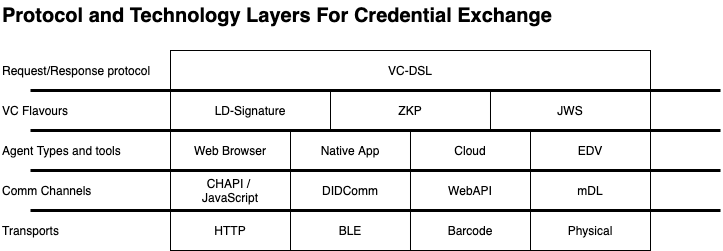

The diagram above was exported from draw.io. Its source (the exported page's mxGraphModel, read from the mxfile embedded in the PNG):
<mxGraphModel dx="1254" dy="814" grid="1" gridSize="10" guides="1" tooltips="1" connect="1" arrows="1" fold="1" page="1" pageScale="1" pageWidth="850" pageHeight="1100" math="0" shadow="0">
  <root>
    <mxCell id="0" />
    <mxCell id="1" parent="0" />
    <mxCell id="jAmDyrw7oPdcjCBt0NPs-1" value="VC-DSL" style="rounded=0;whiteSpace=wrap;html=1;" vertex="1" parent="1">
      <mxGeometry x="210" y="120" width="480" height="40" as="geometry" />
    </mxCell>
    <mxCell id="jAmDyrw7oPdcjCBt0NPs-2" value="LD-Signature" style="rounded=0;whiteSpace=wrap;html=1;" vertex="1" parent="1">
      <mxGeometry x="210" y="160" width="160" height="40" as="geometry" />
    </mxCell>
    <mxCell id="jAmDyrw7oPdcjCBt0NPs-3" value="ZKP" style="rounded=0;whiteSpace=wrap;html=1;" vertex="1" parent="1">
      <mxGeometry x="370" y="160" width="160" height="40" as="geometry" />
    </mxCell>
    <mxCell id="jAmDyrw7oPdcjCBt0NPs-4" value="JWS" style="rounded=0;whiteSpace=wrap;html=1;" vertex="1" parent="1">
      <mxGeometry x="530" y="160" width="160" height="40" as="geometry" />
    </mxCell>
    <mxCell id="jAmDyrw7oPdcjCBt0NPs-5" value="Web Browser" style="rounded=0;whiteSpace=wrap;html=1;" vertex="1" parent="1">
      <mxGeometry x="210" y="200" width="120" height="40" as="geometry" />
    </mxCell>
    <mxCell id="jAmDyrw7oPdcjCBt0NPs-6" value="Native App" style="rounded=0;whiteSpace=wrap;html=1;" vertex="1" parent="1">
      <mxGeometry x="330" y="200" width="120" height="40" as="geometry" />
    </mxCell>
    <mxCell id="jAmDyrw7oPdcjCBt0NPs-7" value="Cloud" style="rounded=0;whiteSpace=wrap;html=1;" vertex="1" parent="1">
      <mxGeometry x="450" y="200" width="120" height="40" as="geometry" />
    </mxCell>
    <mxCell id="jAmDyrw7oPdcjCBt0NPs-8" value="EDV" style="rounded=0;whiteSpace=wrap;html=1;" vertex="1" parent="1">
      <mxGeometry x="570" y="200" width="120" height="40" as="geometry" />
    </mxCell>
    <mxCell id="jAmDyrw7oPdcjCBt0NPs-11" value="CHAPI / &lt;br&gt;JavaScript" style="rounded=0;whiteSpace=wrap;html=1;" vertex="1" parent="1">
      <mxGeometry x="210" y="240" width="120" height="40" as="geometry" />
    </mxCell>
    <mxCell id="jAmDyrw7oPdcjCBt0NPs-12" value="DIDComm" style="rounded=0;whiteSpace=wrap;html=1;" vertex="1" parent="1">
      <mxGeometry x="330" y="240" width="120" height="40" as="geometry" />
    </mxCell>
    <mxCell id="jAmDyrw7oPdcjCBt0NPs-13" value="WebAPI" style="rounded=0;whiteSpace=wrap;html=1;" vertex="1" parent="1">
      <mxGeometry x="450" y="240" width="120" height="40" as="geometry" />
    </mxCell>
    <mxCell id="jAmDyrw7oPdcjCBt0NPs-14" value="mDL" style="rounded=0;whiteSpace=wrap;html=1;" vertex="1" parent="1">
      <mxGeometry x="570" y="240" width="120" height="40" as="geometry" />
    </mxCell>
    <mxCell id="jAmDyrw7oPdcjCBt0NPs-15" value="HTTP" style="rounded=0;whiteSpace=wrap;html=1;" vertex="1" parent="1">
      <mxGeometry x="210" y="280" width="120" height="40" as="geometry" />
    </mxCell>
    <mxCell id="jAmDyrw7oPdcjCBt0NPs-16" value="BLE" style="rounded=0;whiteSpace=wrap;html=1;" vertex="1" parent="1">
      <mxGeometry x="330" y="280" width="120" height="40" as="geometry" />
    </mxCell>
    <mxCell id="jAmDyrw7oPdcjCBt0NPs-17" value="Barcode" style="rounded=0;whiteSpace=wrap;html=1;" vertex="1" parent="1">
      <mxGeometry x="450" y="280" width="120" height="40" as="geometry" />
    </mxCell>
    <mxCell id="jAmDyrw7oPdcjCBt0NPs-18" value="Physical" style="rounded=0;whiteSpace=wrap;html=1;" vertex="1" parent="1">
      <mxGeometry x="570" y="280" width="120" height="40" as="geometry" />
    </mxCell>
    <mxCell id="jAmDyrw7oPdcjCBt0NPs-20" value="" style="endArrow=none;html=1;strokeWidth=3;" edge="1" parent="1">
      <mxGeometry width="50" height="50" relative="1" as="geometry">
        <mxPoint x="70" y="160" as="sourcePoint" />
        <mxPoint x="760" y="160" as="targetPoint" />
      </mxGeometry>
    </mxCell>
    <mxCell id="jAmDyrw7oPdcjCBt0NPs-21" value="" style="endArrow=none;html=1;strokeWidth=3;" edge="1" parent="1">
      <mxGeometry width="50" height="50" relative="1" as="geometry">
        <mxPoint x="70" y="200" as="sourcePoint" />
        <mxPoint x="760" y="200" as="targetPoint" />
      </mxGeometry>
    </mxCell>
    <mxCell id="jAmDyrw7oPdcjCBt0NPs-22" value="" style="endArrow=none;html=1;strokeWidth=3;" edge="1" parent="1">
      <mxGeometry width="50" height="50" relative="1" as="geometry">
        <mxPoint x="70" y="240" as="sourcePoint" />
        <mxPoint x="760" y="240" as="targetPoint" />
      </mxGeometry>
    </mxCell>
    <mxCell id="jAmDyrw7oPdcjCBt0NPs-23" value="" style="endArrow=none;html=1;strokeWidth=3;" edge="1" parent="1">
      <mxGeometry width="50" height="50" relative="1" as="geometry">
        <mxPoint x="70" y="280" as="sourcePoint" />
        <mxPoint x="760" y="280" as="targetPoint" />
      </mxGeometry>
    </mxCell>
    <mxCell id="jAmDyrw7oPdcjCBt0NPs-24" value="Request/Response protocol" style="text;html=1;align=left;verticalAlign=middle;resizable=0;points=[];autosize=1;" vertex="1" parent="1">
      <mxGeometry x="40" y="130" width="160" height="20" as="geometry" />
    </mxCell>
    <mxCell id="jAmDyrw7oPdcjCBt0NPs-25" value="VC Flavours" style="text;html=1;align=left;verticalAlign=middle;resizable=0;points=[];autosize=1;" vertex="1" parent="1">
      <mxGeometry x="40" y="170" width="80" height="20" as="geometry" />
    </mxCell>
    <mxCell id="jAmDyrw7oPdcjCBt0NPs-26" value="&lt;div&gt;&lt;span&gt;Agent Types and tools&lt;/span&gt;&lt;/div&gt;" style="text;html=1;align=left;verticalAlign=middle;resizable=0;points=[];autosize=1;" vertex="1" parent="1">
      <mxGeometry x="40" y="210" width="130" height="20" as="geometry" />
    </mxCell>
    <mxCell id="jAmDyrw7oPdcjCBt0NPs-27" value="&lt;div&gt;&lt;span&gt;Comm Channels&lt;/span&gt;&lt;/div&gt;" style="text;html=1;align=left;verticalAlign=middle;resizable=0;points=[];autosize=1;" vertex="1" parent="1">
      <mxGeometry x="40" y="250" width="100" height="20" as="geometry" />
    </mxCell>
    <mxCell id="jAmDyrw7oPdcjCBt0NPs-28" value="&lt;div&gt;&lt;span&gt;Transports&lt;/span&gt;&lt;/div&gt;" style="text;html=1;align=left;verticalAlign=middle;resizable=0;points=[];autosize=1;" vertex="1" parent="1">
      <mxGeometry x="40" y="290" width="70" height="20" as="geometry" />
    </mxCell>
    <mxCell id="jAmDyrw7oPdcjCBt0NPs-29" value="Protocol and Technology Layers For Credential Exchange" style="text;html=1;align=left;verticalAlign=middle;resizable=0;points=[];autosize=1;fontSize=20;fontStyle=1" vertex="1" parent="1">
      <mxGeometry x="40" y="70" width="570" height="30" as="geometry" />
    </mxCell>
  </root>
</mxGraphModel>